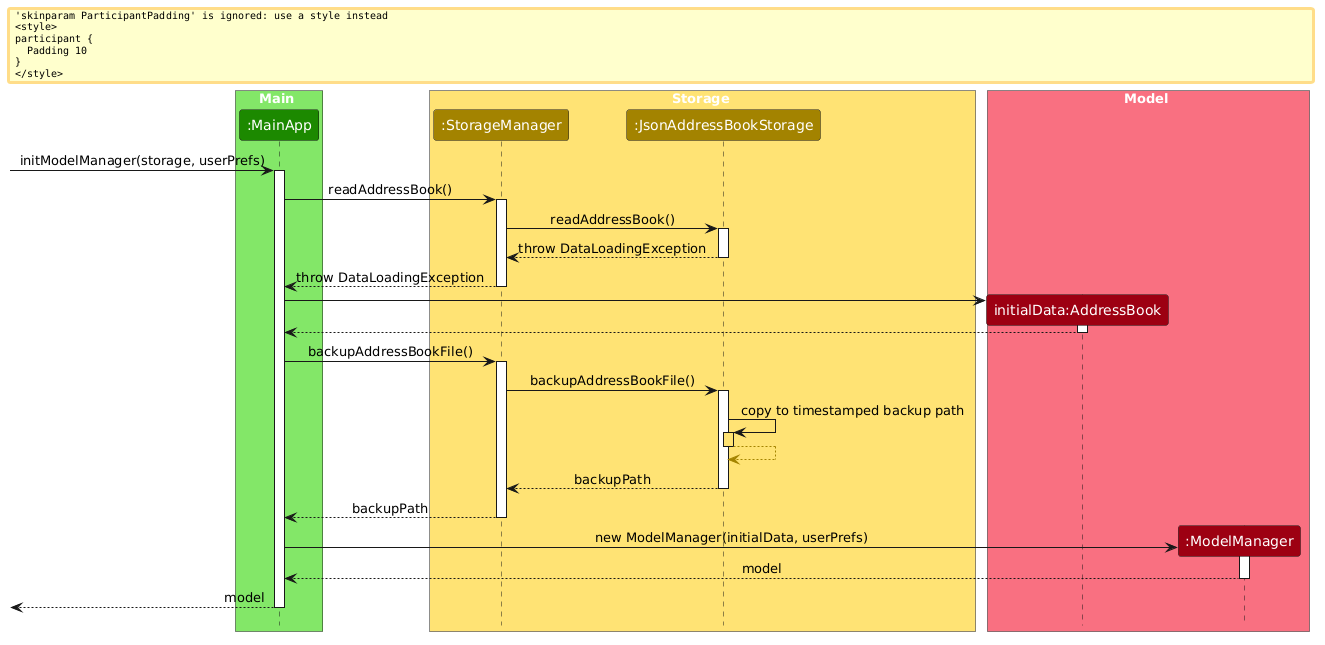

The diagram above was rendered by PlantUML. Its source (embedded in the PNG):
@startuml
/'
 'Commonly used styles and colors across diagrams.
 'Refer to https://plantuml-documentation.readthedocs.io/en/latest for a more
 'comprehensive list of skinparams.
 '/


'T1 through T4 are shades of the original color from lightest to darkest

!define UI_COLOR #1D8900
!define UI_COLOR_T1 #83E769
!define UI_COLOR_T2 #3FC71B
!define UI_COLOR_T3 #166800
!define UI_COLOR_T4 #0E4100

!define LOGIC_COLOR #3333C4
!define LOGIC_COLOR_T1 #C8C8FA
!define LOGIC_COLOR_T2 #6A6ADC
!define LOGIC_COLOR_T3 #1616B0
!define LOGIC_COLOR_T4 #101086

!define MODEL_COLOR #9D0012
!define MODEL_COLOR_T1 #F97181
!define MODEL_COLOR_T2 #E41F36
!define MODEL_COLOR_T3 #7B000E
!define MODEL_COLOR_T4 #51000A

!define STORAGE_COLOR #A38300
!define STORAGE_COLOR_T1 #FFE374
!define STORAGE_COLOR_T2 #EDC520
!define STORAGE_COLOR_T3 #806600
!define STORAGE_COLOR_T2 #544400

!define USER_COLOR #000000

skinparam Package {
    BackgroundColor #FFFFFF
    BorderThickness 1
    FontSize 16
}

skinparam Class {
    FontColor #FFFFFF
    FontSize 15
    BorderThickness 1
    BorderColor #FFFFFF
    StereotypeFontColor #FFFFFF
    FontName Arial
}

skinparam Actor {
    BorderColor USER_COLOR
    Color USER_COLOR
    FontName Arial
}

skinparam Sequence {
    MessageAlign center
    BoxFontSize 15
    BoxPadding 0
    BoxFontColor #FFFFFF
    FontName Arial
}

skinparam Participant {
    FontColor #FFFFFFF
    Padding 20
}

skinparam ArrowFontStyle bold
skinparam MinClassWidth 50
skinparam ParticipantPadding 10
skinparam Shadowing false
skinparam DefaultTextAlignment center
skinparam packageStyle Rectangle

hide footbox
hide members
hide circle

skinparam ArrowFontStyle plain

box Main UI_COLOR_T1
participant ":MainApp" as MainApp UI_COLOR
end box

box Storage STORAGE_COLOR_T1
participant ":StorageManager" as StorageManager STORAGE_COLOR
participant ":JsonAddressBookStorage" as JsonAddressBookStorage STORAGE_COLOR
end box

box Model MODEL_COLOR_T1
participant "initialData:AddressBook" as AddressBook MODEL_COLOR
participant ":ModelManager" as ModelManager MODEL_COLOR
end box

[-> MainApp : initModelManager(storage, userPrefs)
activate MainApp

MainApp -> StorageManager : readAddressBook()
activate StorageManager

StorageManager -> JsonAddressBookStorage : readAddressBook()
activate JsonAddressBookStorage

JsonAddressBookStorage --> StorageManager : throw DataLoadingException
deactivate JsonAddressBookStorage

StorageManager --> MainApp : throw DataLoadingException
deactivate StorageManager

create AddressBook
MainApp -> AddressBook
activate AddressBook
AddressBook --> MainApp
deactivate AddressBook

MainApp -> StorageManager : backupAddressBookFile()
activate StorageManager

StorageManager -> JsonAddressBookStorage : backupAddressBookFile()
activate JsonAddressBookStorage

JsonAddressBookStorage -> JsonAddressBookStorage : copy to timestamped backup path
activate JsonAddressBookStorage STORAGE_COLOR_T1
JsonAddressBookStorage --[STORAGE_COLOR]> JsonAddressBookStorage
deactivate JsonAddressBookStorage

JsonAddressBookStorage --> StorageManager : backupPath
deactivate JsonAddressBookStorage

StorageManager --> MainApp : backupPath
deactivate StorageManager

create ModelManager
MainApp -> ModelManager : new ModelManager(initialData, userPrefs)
activate ModelManager
ModelManager --> MainApp : model
deactivate ModelManager

[<-- MainApp : model
deactivate MainApp
@enduml